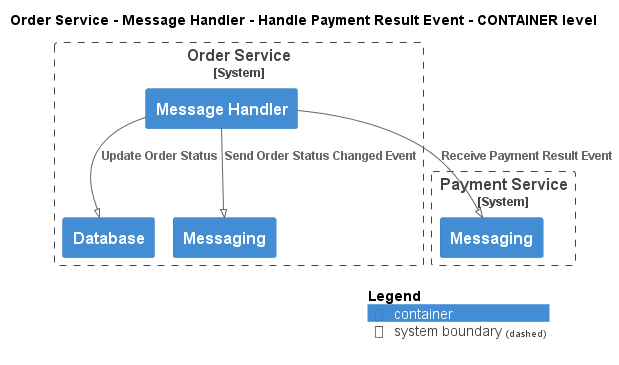

The diagram above was rendered by PlantUML. Its source (embedded in the PNG):
@startuml
!pragma layout smetana
!include ..\..\..\..\..\..\.c4s\C4_Container.puml

AddElementTag("state:new", $bgColor=green, $fontColor=#ffffff, $borderColor=green, $shadowing="False")
AddElementTag("state:changed", $bgColor=orange, $fontColor=#ffffff, $borderColor=orange, $shadowing="False")
AddElementTag("state:removed", $bgColor=red, $fontColor=#ffffff, $borderColor=red, $shadowing="False")

AddRelTag("state:new", $textColor=green, $lineColor=green)
AddRelTag("state:changed", $textColor=orange, $lineColor=orange)
AddRelTag("state:removed", $textColor=red, $lineColor=red)

SHOW_PERSON_PORTRAIT()
LAYOUT_TOP_DOWN()

skinparam linetype polyline

title Order Service - Message Handler - Handle Payment Result Event - CONTAINER level


System_Boundary(ECommercePlatform.SoftwareSystems.OrderService, "Order Service") {
    Container(ECommercePlatform.SoftwareSystems.OrderService.Containers.MessageHandler, "Message Handler", "", "")
    Container(ECommercePlatform.SoftwareSystems.OrderService.Containers.Database, "Database", "", "")
    Container(ECommercePlatform.SoftwareSystems.OrderService.Containers.Messaging, "Messaging", "", "")
}

System_Boundary(ECommercePlatform.SoftwareSystems.PaymentService, "Payment Service") {
    Container(ECommercePlatform.SoftwareSystems.PaymentService.Containers.Messaging, "Messaging", "", "")
}

Rel(ECommercePlatform.SoftwareSystems.OrderService.Containers.MessageHandler, ECommercePlatform.SoftwareSystems.PaymentService.Containers.Messaging, "Receive Payment Result Event")
Rel(ECommercePlatform.SoftwareSystems.OrderService.Containers.MessageHandler, ECommercePlatform.SoftwareSystems.OrderService.Containers.Database, "Update Order Status")
Rel(ECommercePlatform.SoftwareSystems.OrderService.Containers.MessageHandler, ECommercePlatform.SoftwareSystems.OrderService.Containers.Messaging, "Send Order Status Changed Event")


SHOW_LEGEND()
@enduml